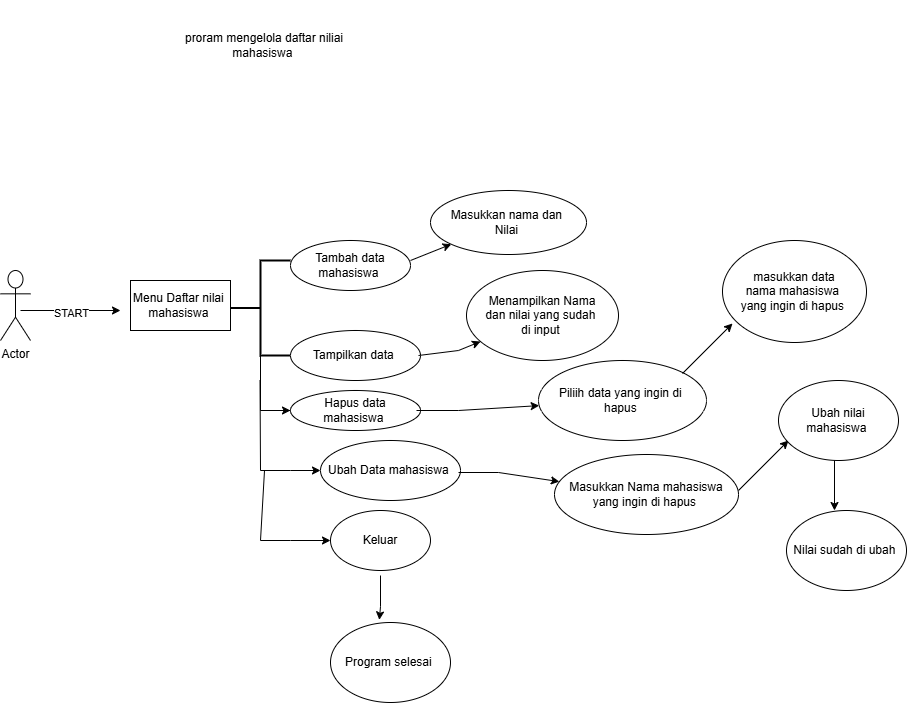

The diagram above was exported from draw.io. Its source (the exported page's mxGraphModel, read from the mxfile embedded in the PNG):
<mxGraphModel dx="1310" dy="2349" grid="1" gridSize="6" guides="1" tooltips="1" connect="1" arrows="1" fold="1" page="1" pageScale="1" pageWidth="1169" pageHeight="827" background="light-dark(#FFFFFF, #ffffff)" math="0" shadow="0">
  <root>
    <mxCell id="0" />
    <mxCell id="1" parent="0" />
    <mxCell id="kCnF6Oyyk7qo8uZ3AMB_-2" parent="1" style="text;html=1;whiteSpace=wrap;strokeColor=none;fillColor=none;align=center;verticalAlign=middle;rounded=0;" value="proram mengelola daftar niliai mahasiswa&amp;nbsp;" vertex="1">
      <mxGeometry height="90" width="220" x="304" y="-1150" as="geometry" />
    </mxCell>
    <mxCell id="kCnF6Oyyk7qo8uZ3AMB_-3" parent="1" style="shape=umlActor;verticalLabelPosition=bottom;verticalAlign=top;html=1;outlineConnect=0;" value="Actor" vertex="1">
      <mxGeometry height="70" width="30" x="150" y="-880" as="geometry" />
    </mxCell>
    <mxCell id="kCnF6Oyyk7qo8uZ3AMB_-8" edge="1" parent="1" style="endArrow=classic;html=1;rounded=0;" value="">
      <mxGeometry relative="1" as="geometry">
        <mxPoint x="170" y="-840" as="sourcePoint" />
        <mxPoint x="270" y="-840" as="targetPoint" />
      </mxGeometry>
    </mxCell>
    <mxCell id="kCnF6Oyyk7qo8uZ3AMB_-11" connectable="0" parent="kCnF6Oyyk7qo8uZ3AMB_-8" style="edgeLabel;html=1;align=center;verticalAlign=middle;resizable=0;points=[];" value="START" vertex="1">
      <mxGeometry relative="1" x="0.4" y="-2" as="geometry">
        <mxPoint x="-20" as="offset" />
      </mxGeometry>
    </mxCell>
    <mxCell id="kCnF6Oyyk7qo8uZ3AMB_-10" parent="1" style="rounded=0;whiteSpace=wrap;html=1;" value="Menu Daftar nilai&amp;nbsp;&lt;div&gt;mahasiswa&amp;nbsp;&lt;/div&gt;" vertex="1">
      <mxGeometry height="50" width="100" x="280" y="-870" as="geometry" />
    </mxCell>
    <mxCell id="kCnF6Oyyk7qo8uZ3AMB_-12" parent="1" style="strokeWidth=2;html=1;shape=mxgraph.flowchart.annotation_2;align=left;labelPosition=right;pointerEvents=1;" value="" vertex="1">
      <mxGeometry height="95" width="60" x="380" y="-890" as="geometry" />
    </mxCell>
    <mxCell id="kCnF6Oyyk7qo8uZ3AMB_-14" parent="1" style="ellipse;whiteSpace=wrap;html=1;" value="Tambah data mahasiswa&amp;nbsp;" vertex="1">
      <mxGeometry height="50" width="120" x="440" y="-910" as="geometry" />
    </mxCell>
    <mxCell id="kCnF6Oyyk7qo8uZ3AMB_-24" edge="1" parent="1" style="edgeStyle=none;orthogonalLoop=1;jettySize=auto;html=1;rounded=0;shadow=0;" target="kCnF6Oyyk7qo8uZ3AMB_-31" value="">
      <mxGeometry relative="1" width="100" as="geometry">
        <Array as="points">
          <mxPoint x="410" y="-740" />
          <mxPoint x="440" y="-740" />
          <mxPoint x="430" y="-740" />
        </Array>
        <mxPoint x="410" y="-795" as="sourcePoint" />
        <mxPoint x="470" y="-730" as="targetPoint" />
      </mxGeometry>
    </mxCell>
    <mxCell id="kCnF6Oyyk7qo8uZ3AMB_-27" edge="1" parent="1" style="edgeStyle=none;orthogonalLoop=1;jettySize=auto;html=1;rounded=0;shadow=0;" value="">
      <mxGeometry relative="1" width="80" as="geometry">
        <Array as="points">
          <mxPoint x="410" y="-680" />
          <mxPoint x="440" y="-680" />
        </Array>
        <mxPoint x="409.52" y="-770" as="sourcePoint" />
        <mxPoint x="470" y="-680" as="targetPoint" />
      </mxGeometry>
    </mxCell>
    <mxCell id="kCnF6Oyyk7qo8uZ3AMB_-28" edge="1" parent="1" style="endArrow=classic;html=1;rounded=0;" value="">
      <mxGeometry height="50" relative="1" width="50" as="geometry">
        <Array as="points">
          <mxPoint x="410" y="-610" />
          <mxPoint x="440" y="-610" />
        </Array>
        <mxPoint x="414" y="-680" as="sourcePoint" />
        <mxPoint x="480" y="-610" as="targetPoint" />
      </mxGeometry>
    </mxCell>
    <mxCell id="kCnF6Oyyk7qo8uZ3AMB_-29" parent="1" style="ellipse;whiteSpace=wrap;html=1;" value="Tampilkan data&amp;nbsp;" vertex="1">
      <mxGeometry height="50" width="130" x="440" y="-820" as="geometry" />
    </mxCell>
    <mxCell id="kCnF6Oyyk7qo8uZ3AMB_-31" parent="1" style="ellipse;whiteSpace=wrap;html=1;" value="Hapus data mahasiswa&amp;nbsp;" vertex="1">
      <mxGeometry height="40" width="130" x="440" y="-760" as="geometry" />
    </mxCell>
    <mxCell id="kCnF6Oyyk7qo8uZ3AMB_-32" parent="1" style="ellipse;whiteSpace=wrap;html=1;" value="Ubah Data mahasiswa&amp;nbsp;" vertex="1">
      <mxGeometry height="60" width="140" x="470" y="-710" as="geometry" />
    </mxCell>
    <mxCell id="kCnF6Oyyk7qo8uZ3AMB_-35" parent="1" style="ellipse;whiteSpace=wrap;html=1;" value="Keluar" vertex="1">
      <mxGeometry height="60" width="100" x="480" y="-640" as="geometry" />
    </mxCell>
    <mxCell id="kCnF6Oyyk7qo8uZ3AMB_-37" edge="1" parent="1" style="endArrow=classic;html=1;rounded=0;" target="kCnF6Oyyk7qo8uZ3AMB_-38" value="">
      <mxGeometry height="50" relative="1" width="50" as="geometry">
        <mxPoint x="560" y="-890" as="sourcePoint" />
        <mxPoint x="610" y="-940" as="targetPoint" />
      </mxGeometry>
    </mxCell>
    <mxCell id="kCnF6Oyyk7qo8uZ3AMB_-38" parent="1" style="ellipse;whiteSpace=wrap;html=1;" value="Masukkan nama dan&amp;nbsp;&lt;div&gt;Nilai&amp;nbsp;&lt;/div&gt;" vertex="1">
      <mxGeometry height="64" width="156" x="580" y="-960" as="geometry" />
    </mxCell>
    <mxCell id="kCnF6Oyyk7qo8uZ3AMB_-39" edge="1" parent="1" style="endArrow=classic;html=1;rounded=0;" target="kCnF6Oyyk7qo8uZ3AMB_-40" value="">
      <mxGeometry height="50" relative="1" width="50" as="geometry">
        <Array as="points">
          <mxPoint x="608" y="-800" />
        </Array>
        <mxPoint x="568" y="-795" as="sourcePoint" />
        <mxPoint x="648" y="-816" as="targetPoint" />
      </mxGeometry>
    </mxCell>
    <mxCell id="kCnF6Oyyk7qo8uZ3AMB_-40" parent="1" style="ellipse;whiteSpace=wrap;html=1;" value="Menampilkan Nama&lt;div&gt;dan nilai yang sudah&amp;nbsp;&lt;/div&gt;&lt;div&gt;di input&amp;nbsp;&lt;/div&gt;" vertex="1">
      <mxGeometry height="90" width="152" x="616" y="-880" as="geometry" />
    </mxCell>
    <mxCell id="kCnF6Oyyk7qo8uZ3AMB_-41" edge="1" parent="1" style="endArrow=classic;html=1;rounded=0;" target="kCnF6Oyyk7qo8uZ3AMB_-42" value="">
      <mxGeometry height="50" relative="1" width="50" as="geometry">
        <Array as="points">
          <mxPoint x="608" y="-740" />
        </Array>
        <mxPoint x="566" y="-740" as="sourcePoint" />
        <mxPoint x="664" y="-744" as="targetPoint" />
      </mxGeometry>
    </mxCell>
    <mxCell id="kCnF6Oyyk7qo8uZ3AMB_-42" parent="1" style="ellipse;whiteSpace=wrap;html=1;" value="Piliih data yang ingin di&amp;nbsp;&lt;div&gt;hapus&amp;nbsp;&lt;/div&gt;" vertex="1">
      <mxGeometry height="80" width="168" x="688" y="-790" as="geometry" />
    </mxCell>
    <mxCell id="kCnF6Oyyk7qo8uZ3AMB_-43" edge="1" parent="1" style="endArrow=classic;html=1;rounded=0;" value="">
      <mxGeometry height="50" relative="1" width="50" as="geometry">
        <mxPoint x="832" y="-777" as="sourcePoint" />
        <mxPoint x="882" y="-827" as="targetPoint" />
      </mxGeometry>
    </mxCell>
    <mxCell id="kCnF6Oyyk7qo8uZ3AMB_-44" parent="1" style="ellipse;whiteSpace=wrap;html=1;" value="masukkan data&lt;div&gt;nama mahasiswa&amp;nbsp;&lt;/div&gt;&lt;div&gt;yang ingin di hapus&amp;nbsp;&lt;/div&gt;" vertex="1">
      <mxGeometry height="102" width="144" x="872" y="-910" as="geometry" />
    </mxCell>
    <mxCell id="kCnF6Oyyk7qo8uZ3AMB_-45" edge="1" parent="1" style="endArrow=classic;html=1;rounded=0;" target="kCnF6Oyyk7qo8uZ3AMB_-46" value="">
      <mxGeometry height="50" relative="1" width="50" as="geometry">
        <Array as="points">
          <mxPoint x="648" y="-678" />
        </Array>
        <mxPoint x="608" y="-678" as="sourcePoint" />
        <mxPoint x="712" y="-664" as="targetPoint" />
      </mxGeometry>
    </mxCell>
    <mxCell id="kCnF6Oyyk7qo8uZ3AMB_-46" parent="1" style="ellipse;whiteSpace=wrap;html=1;" value="Masukkan Nama mahasiswa yang ingin di hapus&amp;nbsp;" vertex="1">
      <mxGeometry height="80" width="184" x="704" y="-696" as="geometry" />
    </mxCell>
    <mxCell id="kCnF6Oyyk7qo8uZ3AMB_-47" edge="1" parent="1" style="endArrow=classic;html=1;rounded=0;" value="">
      <mxGeometry height="50" relative="1" width="50" as="geometry">
        <mxPoint x="888" y="-660" as="sourcePoint" />
        <mxPoint x="938" y="-710" as="targetPoint" />
      </mxGeometry>
    </mxCell>
    <mxCell id="kCnF6Oyyk7qo8uZ3AMB_-48" parent="1" style="ellipse;whiteSpace=wrap;html=1;" value="Ubah nilai mahasiswa&amp;nbsp;" vertex="1">
      <mxGeometry height="80" width="120" x="928" y="-770" as="geometry" />
    </mxCell>
    <mxCell id="kCnF6Oyyk7qo8uZ3AMB_-50" edge="1" parent="1" style="endArrow=classic;html=1;rounded=0;" target="kCnF6Oyyk7qo8uZ3AMB_-51" value="">
      <mxGeometry height="50" relative="1" width="50" as="geometry">
        <Array as="points">
          <mxPoint x="984" y="-640" />
        </Array>
        <mxPoint x="984" y="-690" as="sourcePoint" />
        <mxPoint x="984" y="-616" as="targetPoint" />
      </mxGeometry>
    </mxCell>
    <mxCell id="kCnF6Oyyk7qo8uZ3AMB_-51" parent="1" style="ellipse;whiteSpace=wrap;html=1;" value="Nilai sudah di ubah&amp;nbsp;" vertex="1">
      <mxGeometry height="80" width="120" x="936" y="-640" as="geometry" />
    </mxCell>
    <mxCell id="kCnF6Oyyk7qo8uZ3AMB_-52" parent="1" style="ellipse;whiteSpace=wrap;html=1;" value="Program selesai&amp;nbsp;" vertex="1">
      <mxGeometry height="80" width="120" x="480" y="-528" as="geometry" />
    </mxCell>
    <mxCell id="kCnF6Oyyk7qo8uZ3AMB_-53" edge="1" parent="1" style="endArrow=classic;html=1;rounded=0;entryX=0.407;entryY=-0.033;entryDx=0;entryDy=0;entryPerimeter=0;" target="kCnF6Oyyk7qo8uZ3AMB_-52" value="">
      <mxGeometry height="50" relative="1" width="50" as="geometry">
        <Array as="points">
          <mxPoint x="530" y="-544" />
        </Array>
        <mxPoint x="530" y="-575" as="sourcePoint" />
        <mxPoint x="580" y="-625" as="targetPoint" />
      </mxGeometry>
    </mxCell>
  </root>
</mxGraphModel>